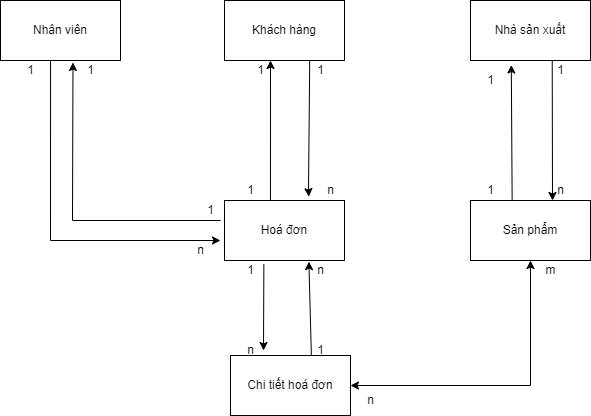

The diagram above was exported from draw.io. Its source (the exported page's mxGraphModel, read from the mxfile embedded in the PNG):
<mxGraphModel dx="1422" dy="754" grid="1" gridSize="10" guides="1" tooltips="1" connect="1" arrows="1" fold="1" page="1" pageScale="1" pageWidth="827" pageHeight="1169" math="0" shadow="0">
  <root>
    <mxCell id="0" />
    <mxCell id="1" parent="0" />
    <mxCell id="2V3AUuIrvahUtsmYm_lp-9" style="edgeStyle=orthogonalEdgeStyle;rounded=0;orthogonalLoop=1;jettySize=auto;html=1;exitX=1;exitY=0.5;exitDx=0;exitDy=0;" parent="1" source="2V3AUuIrvahUtsmYm_lp-2" edge="1">
      <mxGeometry relative="1" as="geometry">
        <mxPoint x="220" y="220" as="targetPoint" />
      </mxGeometry>
    </mxCell>
    <mxCell id="2V3AUuIrvahUtsmYm_lp-2" value="Nhân viên" style="whiteSpace=wrap;html=1;" parent="1" vertex="1">
      <mxGeometry x="130" y="200" width="120" height="60" as="geometry" />
    </mxCell>
    <mxCell id="2V3AUuIrvahUtsmYm_lp-3" value="Khách hàng" style="whiteSpace=wrap;html=1;" parent="1" vertex="1">
      <mxGeometry x="354" y="200" width="120" height="60" as="geometry" />
    </mxCell>
    <mxCell id="2V3AUuIrvahUtsmYm_lp-4" value="Nhà sản xuất" style="whiteSpace=wrap;html=1;" parent="1" vertex="1">
      <mxGeometry x="600" y="200" width="120" height="60" as="geometry" />
    </mxCell>
    <mxCell id="2V3AUuIrvahUtsmYm_lp-5" value="Sản phẩm" style="whiteSpace=wrap;html=1;" parent="1" vertex="1">
      <mxGeometry x="600" y="400" width="120" height="60" as="geometry" />
    </mxCell>
    <mxCell id="2V3AUuIrvahUtsmYm_lp-7" value="Hoá đơn" style="whiteSpace=wrap;html=1;" parent="1" vertex="1">
      <mxGeometry x="354" y="400" width="120" height="60" as="geometry" />
    </mxCell>
    <mxCell id="2V3AUuIrvahUtsmYm_lp-8" value="Chi tiết hoá đơn" style="whiteSpace=wrap;html=1;" parent="1" vertex="1">
      <mxGeometry x="360" y="555" width="120" height="60" as="geometry" />
    </mxCell>
    <mxCell id="2V3AUuIrvahUtsmYm_lp-14" value="1" style="text;html=1;align=center;verticalAlign=middle;resizable=0;points=[];autosize=1;strokeColor=none;fillColor=none;" parent="1" vertex="1">
      <mxGeometry x="610" y="270" width="20" height="20" as="geometry" />
    </mxCell>
    <mxCell id="2V3AUuIrvahUtsmYm_lp-15" value="1" style="text;html=1;align=center;verticalAlign=middle;resizable=0;points=[];autosize=1;strokeColor=none;fillColor=none;" parent="1" vertex="1">
      <mxGeometry x="610" y="380" width="20" height="20" as="geometry" />
    </mxCell>
    <mxCell id="2V3AUuIrvahUtsmYm_lp-17" value="" style="endArrow=classic;html=1;rounded=0;entryX=0.34;entryY=1.075;entryDx=0;entryDy=0;entryPerimeter=0;exitX=0.347;exitY=-0.008;exitDx=0;exitDy=0;exitPerimeter=0;" parent="1" source="2V3AUuIrvahUtsmYm_lp-5" target="2V3AUuIrvahUtsmYm_lp-4" edge="1">
      <mxGeometry width="50" height="50" relative="1" as="geometry">
        <mxPoint x="350" y="390" as="sourcePoint" />
        <mxPoint x="400" y="340" as="targetPoint" />
        <Array as="points" />
      </mxGeometry>
    </mxCell>
    <mxCell id="2V3AUuIrvahUtsmYm_lp-18" value="" style="endArrow=classic;html=1;rounded=0;exitX=0.681;exitY=0.992;exitDx=0;exitDy=0;exitPerimeter=0;" parent="1" source="2V3AUuIrvahUtsmYm_lp-4" edge="1">
      <mxGeometry width="50" height="50" relative="1" as="geometry">
        <mxPoint x="350" y="390" as="sourcePoint" />
        <mxPoint x="682" y="400" as="targetPoint" />
      </mxGeometry>
    </mxCell>
    <mxCell id="2V3AUuIrvahUtsmYm_lp-19" value="1" style="text;html=1;align=center;verticalAlign=middle;resizable=0;points=[];autosize=1;strokeColor=none;fillColor=none;" parent="1" vertex="1">
      <mxGeometry x="680" y="260" width="20" height="20" as="geometry" />
    </mxCell>
    <mxCell id="2V3AUuIrvahUtsmYm_lp-20" value="n" style="text;html=1;align=center;verticalAlign=middle;resizable=0;points=[];autosize=1;strokeColor=none;fillColor=none;" parent="1" vertex="1">
      <mxGeometry x="680" y="380" width="20" height="20" as="geometry" />
    </mxCell>
    <mxCell id="2V3AUuIrvahUtsmYm_lp-27" value="" style="endArrow=classic;html=1;rounded=0;exitX=0.383;exitY=0;exitDx=0;exitDy=0;exitPerimeter=0;" parent="1" source="2V3AUuIrvahUtsmYm_lp-7" edge="1">
      <mxGeometry width="50" height="50" relative="1" as="geometry">
        <mxPoint x="350" y="310" as="sourcePoint" />
        <mxPoint x="400" y="260" as="targetPoint" />
      </mxGeometry>
    </mxCell>
    <mxCell id="2V3AUuIrvahUtsmYm_lp-28" value="1" style="text;html=1;align=center;verticalAlign=middle;resizable=0;points=[];autosize=1;strokeColor=none;fillColor=none;" parent="1" vertex="1">
      <mxGeometry x="370" y="380" width="20" height="20" as="geometry" />
    </mxCell>
    <mxCell id="2V3AUuIrvahUtsmYm_lp-29" value="1" style="text;html=1;align=center;verticalAlign=middle;resizable=0;points=[];autosize=1;strokeColor=none;fillColor=none;" parent="1" vertex="1">
      <mxGeometry x="380" y="260" width="20" height="20" as="geometry" />
    </mxCell>
    <mxCell id="2V3AUuIrvahUtsmYm_lp-30" value="" style="endArrow=classic;html=1;rounded=0;entryX=0.703;entryY=-0.064;entryDx=0;entryDy=0;entryPerimeter=0;exitX=0.71;exitY=1.006;exitDx=0;exitDy=0;exitPerimeter=0;" parent="1" source="2V3AUuIrvahUtsmYm_lp-3" target="2V3AUuIrvahUtsmYm_lp-7" edge="1">
      <mxGeometry width="50" height="50" relative="1" as="geometry">
        <mxPoint x="350" y="310" as="sourcePoint" />
        <mxPoint x="400" y="260" as="targetPoint" />
        <Array as="points">
          <mxPoint x="438" y="390" />
        </Array>
      </mxGeometry>
    </mxCell>
    <mxCell id="2V3AUuIrvahUtsmYm_lp-31" value="1" style="text;html=1;align=center;verticalAlign=middle;resizable=0;points=[];autosize=1;strokeColor=none;fillColor=none;" parent="1" vertex="1">
      <mxGeometry x="440" y="260" width="20" height="20" as="geometry" />
    </mxCell>
    <mxCell id="2V3AUuIrvahUtsmYm_lp-32" value="n" style="text;html=1;align=center;verticalAlign=middle;resizable=0;points=[];autosize=1;strokeColor=none;fillColor=none;" parent="1" vertex="1">
      <mxGeometry x="450" y="380" width="20" height="20" as="geometry" />
    </mxCell>
    <mxCell id="2V3AUuIrvahUtsmYm_lp-33" value="" style="endArrow=classic;html=1;rounded=0;exitX=0.417;exitY=1;exitDx=0;exitDy=0;exitPerimeter=0;" parent="1" source="2V3AUuIrvahUtsmYm_lp-2" edge="1">
      <mxGeometry width="50" height="50" relative="1" as="geometry">
        <mxPoint x="350" y="470" as="sourcePoint" />
        <mxPoint x="350" y="440" as="targetPoint" />
        <Array as="points">
          <mxPoint x="180" y="440" />
        </Array>
      </mxGeometry>
    </mxCell>
    <mxCell id="2V3AUuIrvahUtsmYm_lp-34" value="" style="endArrow=classic;html=1;rounded=0;entryX=0.604;entryY=1.033;entryDx=0;entryDy=0;entryPerimeter=0;" parent="1" target="2V3AUuIrvahUtsmYm_lp-2" edge="1">
      <mxGeometry width="50" height="50" relative="1" as="geometry">
        <mxPoint x="350" y="420" as="sourcePoint" />
        <mxPoint x="400" y="420" as="targetPoint" />
        <Array as="points">
          <mxPoint x="202" y="420" />
        </Array>
      </mxGeometry>
    </mxCell>
    <mxCell id="2V3AUuIrvahUtsmYm_lp-35" value="n" style="text;html=1;align=center;verticalAlign=middle;resizable=0;points=[];autosize=1;strokeColor=none;fillColor=none;" parent="1" vertex="1">
      <mxGeometry x="320" y="440" width="20" height="20" as="geometry" />
    </mxCell>
    <mxCell id="2V3AUuIrvahUtsmYm_lp-36" value="1" style="text;html=1;align=center;verticalAlign=middle;resizable=0;points=[];autosize=1;strokeColor=none;fillColor=none;" parent="1" vertex="1">
      <mxGeometry x="150" y="260" width="20" height="20" as="geometry" />
    </mxCell>
    <mxCell id="2V3AUuIrvahUtsmYm_lp-37" value="1" style="text;html=1;align=center;verticalAlign=middle;resizable=0;points=[];autosize=1;strokeColor=none;fillColor=none;" parent="1" vertex="1">
      <mxGeometry x="210" y="260" width="20" height="20" as="geometry" />
    </mxCell>
    <mxCell id="2V3AUuIrvahUtsmYm_lp-38" value="1" style="text;html=1;align=center;verticalAlign=middle;resizable=0;points=[];autosize=1;strokeColor=none;fillColor=none;" parent="1" vertex="1">
      <mxGeometry x="330" y="400" width="20" height="20" as="geometry" />
    </mxCell>
    <mxCell id="2V3AUuIrvahUtsmYm_lp-39" value="" style="endArrow=classic;html=1;rounded=0;exitX=0.328;exitY=1.061;exitDx=0;exitDy=0;exitPerimeter=0;" parent="1" source="2V3AUuIrvahUtsmYm_lp-7" edge="1">
      <mxGeometry width="50" height="50" relative="1" as="geometry">
        <mxPoint x="350" y="470" as="sourcePoint" />
        <mxPoint x="393" y="550" as="targetPoint" />
      </mxGeometry>
    </mxCell>
    <mxCell id="2V3AUuIrvahUtsmYm_lp-40" value="1" style="text;html=1;align=center;verticalAlign=middle;resizable=0;points=[];autosize=1;strokeColor=none;fillColor=none;" parent="1" vertex="1">
      <mxGeometry x="370" y="460" width="20" height="20" as="geometry" />
    </mxCell>
    <mxCell id="2V3AUuIrvahUtsmYm_lp-41" value="n" style="text;html=1;align=center;verticalAlign=middle;resizable=0;points=[];autosize=1;strokeColor=none;fillColor=none;" parent="1" vertex="1">
      <mxGeometry x="370" y="540" width="20" height="20" as="geometry" />
    </mxCell>
    <mxCell id="2V3AUuIrvahUtsmYm_lp-42" value="" style="endArrow=classic;html=1;rounded=0;exitX=0.674;exitY=0.006;exitDx=0;exitDy=0;exitPerimeter=0;entryX=0.703;entryY=1.019;entryDx=0;entryDy=0;entryPerimeter=0;" parent="1" source="2V3AUuIrvahUtsmYm_lp-8" target="2V3AUuIrvahUtsmYm_lp-7" edge="1">
      <mxGeometry width="50" height="50" relative="1" as="geometry">
        <mxPoint x="350" y="470" as="sourcePoint" />
        <mxPoint x="400" y="420" as="targetPoint" />
      </mxGeometry>
    </mxCell>
    <mxCell id="2V3AUuIrvahUtsmYm_lp-43" value="1" style="text;html=1;align=center;verticalAlign=middle;resizable=0;points=[];autosize=1;strokeColor=none;fillColor=none;" parent="1" vertex="1">
      <mxGeometry x="440" y="540" width="20" height="20" as="geometry" />
    </mxCell>
    <mxCell id="2V3AUuIrvahUtsmYm_lp-44" value="n" style="text;html=1;align=center;verticalAlign=middle;resizable=0;points=[];autosize=1;strokeColor=none;fillColor=none;" parent="1" vertex="1">
      <mxGeometry x="440" y="460" width="20" height="20" as="geometry" />
    </mxCell>
    <mxCell id="88BDsY78VqjTFo0PrGyZ-1" value="" style="endArrow=classic;startArrow=classic;html=1;rounded=0;entryX=0.5;entryY=1;entryDx=0;entryDy=0;exitX=1;exitY=0.5;exitDx=0;exitDy=0;" edge="1" parent="1" source="2V3AUuIrvahUtsmYm_lp-8" target="2V3AUuIrvahUtsmYm_lp-5">
      <mxGeometry width="50" height="50" relative="1" as="geometry">
        <mxPoint x="390" y="510" as="sourcePoint" />
        <mxPoint x="440" y="460" as="targetPoint" />
        <Array as="points">
          <mxPoint x="660" y="585" />
        </Array>
      </mxGeometry>
    </mxCell>
    <mxCell id="88BDsY78VqjTFo0PrGyZ-2" value="m" style="text;html=1;align=center;verticalAlign=middle;resizable=0;points=[];autosize=1;strokeColor=none;fillColor=none;" vertex="1" parent="1">
      <mxGeometry x="665" y="460" width="30" height="20" as="geometry" />
    </mxCell>
    <mxCell id="88BDsY78VqjTFo0PrGyZ-3" value="n" style="text;html=1;align=center;verticalAlign=middle;resizable=0;points=[];autosize=1;strokeColor=none;fillColor=none;" vertex="1" parent="1">
      <mxGeometry x="490" y="590" width="20" height="20" as="geometry" />
    </mxCell>
  </root>
</mxGraphModel>